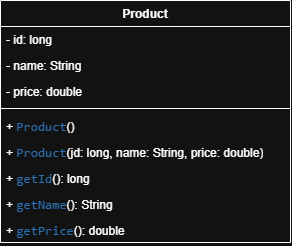

The diagram above was exported from draw.io. Its source (the exported page's mxGraphModel, read from the mxfile embedded in the PNG):
<mxGraphModel dx="1030" dy="608" grid="1" gridSize="10" guides="1" tooltips="1" connect="1" arrows="1" fold="1" page="1" pageScale="1" pageWidth="827" pageHeight="1169" math="0" shadow="0">
  <root>
    <mxCell id="0" />
    <mxCell id="1" parent="0" />
    <mxCell id="l6qU7FLlVWsTg4tkuhP_-2" parent="1" style="swimlane;fontStyle=1;align=center;verticalAlign=top;childLayout=stackLayout;horizontal=1;startSize=26;horizontalStack=0;resizeParent=1;resizeParentMax=0;resizeLast=0;collapsible=1;marginBottom=0;whiteSpace=wrap;html=1;" value="Product" vertex="1">
      <mxGeometry height="242" width="290" x="280" y="150" as="geometry" />
    </mxCell>
    <mxCell id="l6qU7FLlVWsTg4tkuhP_-3" parent="l6qU7FLlVWsTg4tkuhP_-2" style="text;strokeColor=none;fillColor=none;align=left;verticalAlign=top;spacingLeft=4;spacingRight=4;overflow=hidden;rotatable=0;points=[[0,0.5],[1,0.5]];portConstraint=eastwest;whiteSpace=wrap;html=1;" value="- id: long" vertex="1">
      <mxGeometry height="26" width="290" y="26" as="geometry" />
    </mxCell>
    <mxCell id="l6qU7FLlVWsTg4tkuhP_-6" parent="l6qU7FLlVWsTg4tkuhP_-2" style="text;strokeColor=none;fillColor=none;align=left;verticalAlign=top;spacingLeft=4;spacingRight=4;overflow=hidden;rotatable=0;points=[[0,0.5],[1,0.5]];portConstraint=eastwest;whiteSpace=wrap;html=1;" value="- name: String" vertex="1">
      <mxGeometry height="26" width="290" y="52" as="geometry" />
    </mxCell>
    <mxCell id="l6qU7FLlVWsTg4tkuhP_-7" parent="l6qU7FLlVWsTg4tkuhP_-2" style="text;strokeColor=none;fillColor=none;align=left;verticalAlign=top;spacingLeft=4;spacingRight=4;overflow=hidden;rotatable=0;points=[[0,0.5],[1,0.5]];portConstraint=eastwest;whiteSpace=wrap;html=1;" value="- price: double" vertex="1">
      <mxGeometry height="26" width="290" y="78" as="geometry" />
    </mxCell>
    <mxCell id="l6qU7FLlVWsTg4tkuhP_-4" parent="l6qU7FLlVWsTg4tkuhP_-2" style="line;strokeWidth=1;fillColor=none;align=left;verticalAlign=middle;spacingTop=-1;spacingLeft=3;spacingRight=3;rotatable=0;labelPosition=right;points=[];portConstraint=eastwest;strokeColor=inherit;" value="" vertex="1">
      <mxGeometry height="8" width="290" y="104" as="geometry" />
    </mxCell>
    <mxCell id="l6qU7FLlVWsTg4tkuhP_-11" parent="l6qU7FLlVWsTg4tkuhP_-2" style="text;strokeColor=none;fillColor=none;align=left;verticalAlign=top;spacingLeft=4;spacingRight=4;overflow=hidden;rotatable=0;points=[[0,0.5],[1,0.5]];portConstraint=eastwest;whiteSpace=wrap;html=1;" value="&lt;span&gt;+&amp;nbsp;&lt;span style=&quot;color: rgb(86, 168, 245); font-family: &amp;quot;JetBrains Mono&amp;quot;, monospace; font-size: 9.8pt;&quot;&gt;Product&lt;/span&gt;&lt;span style=&quot;color: light-dark(rgb(0, 0, 0), rgb(255, 255, 255));&quot;&gt;()&lt;/span&gt;&lt;/span&gt;" vertex="1">
      <mxGeometry height="26" width="290" y="112" as="geometry" />
    </mxCell>
    <mxCell id="l6qU7FLlVWsTg4tkuhP_-10" parent="l6qU7FLlVWsTg4tkuhP_-2" style="text;strokeColor=none;fillColor=none;align=left;verticalAlign=top;spacingLeft=4;spacingRight=4;overflow=hidden;rotatable=0;points=[[0,0.5],[1,0.5]];portConstraint=eastwest;whiteSpace=wrap;html=1;" value="&lt;span&gt;+&amp;nbsp;&lt;span style=&quot;color: rgb(86, 168, 245); font-family: &amp;quot;JetBrains Mono&amp;quot;, monospace; font-size: 9.8pt;&quot;&gt;Product&lt;/span&gt;&lt;span style=&quot;color: light-dark(rgb(0, 0, 0), rgb(255, 255, 255));&quot;&gt;(jd: long, name: String, price: double)&lt;/span&gt;&lt;/span&gt;" vertex="1">
      <mxGeometry height="26" width="290" y="138" as="geometry" />
    </mxCell>
    <mxCell id="l6qU7FLlVWsTg4tkuhP_-5" parent="l6qU7FLlVWsTg4tkuhP_-2" style="text;strokeColor=none;fillColor=none;align=left;verticalAlign=top;spacingLeft=4;spacingRight=4;overflow=hidden;rotatable=0;points=[[0,0.5],[1,0.5]];portConstraint=eastwest;whiteSpace=wrap;html=1;" value="&lt;span&gt;+&amp;nbsp;&lt;span style=&quot;color: rgb(86, 168, 245); font-family: &amp;quot;JetBrains Mono&amp;quot;, monospace; font-size: 9.8pt;&quot;&gt;getId&lt;/span&gt;&lt;span style=&quot;color: light-dark(rgb(0, 0, 0), rgb(255, 255, 255));&quot;&gt;(): long&lt;/span&gt;&lt;/span&gt;" vertex="1">
      <mxGeometry height="26" width="290" y="164" as="geometry" />
    </mxCell>
    <mxCell id="l6qU7FLlVWsTg4tkuhP_-8" parent="l6qU7FLlVWsTg4tkuhP_-2" style="text;strokeColor=none;fillColor=none;align=left;verticalAlign=top;spacingLeft=4;spacingRight=4;overflow=hidden;rotatable=0;points=[[0,0.5],[1,0.5]];portConstraint=eastwest;whiteSpace=wrap;html=1;" value="+&amp;nbsp;&lt;span style=&quot;color: rgb(86, 168, 245); font-family: &amp;quot;JetBrains Mono&amp;quot;, monospace; font-size: 9.8pt;&quot;&gt;getName&lt;/span&gt;&lt;span style=&quot;background-color: transparent; color: light-dark(rgb(0, 0, 0), rgb(255, 255, 255));&quot;&gt;(): String&lt;/span&gt;" vertex="1">
      <mxGeometry height="26" width="290" y="190" as="geometry" />
    </mxCell>
    <mxCell id="l6qU7FLlVWsTg4tkuhP_-9" parent="l6qU7FLlVWsTg4tkuhP_-2" style="text;strokeColor=none;fillColor=none;align=left;verticalAlign=top;spacingLeft=4;spacingRight=4;overflow=hidden;rotatable=0;points=[[0,0.5],[1,0.5]];portConstraint=eastwest;whiteSpace=wrap;html=1;" value="&lt;span&gt;+&amp;nbsp;&lt;span style=&quot;color: rgb(86, 168, 245); font-family: &amp;quot;JetBrains Mono&amp;quot;, monospace; font-size: 9.8pt;&quot;&gt;getPrice&lt;/span&gt;&lt;span style=&quot;color: light-dark(rgb(0, 0, 0), rgb(255, 255, 255));&quot;&gt;(): double&lt;/span&gt;&lt;/span&gt;" vertex="1">
      <mxGeometry height="26" width="290" y="216" as="geometry" />
    </mxCell>
  </root>
</mxGraphModel>